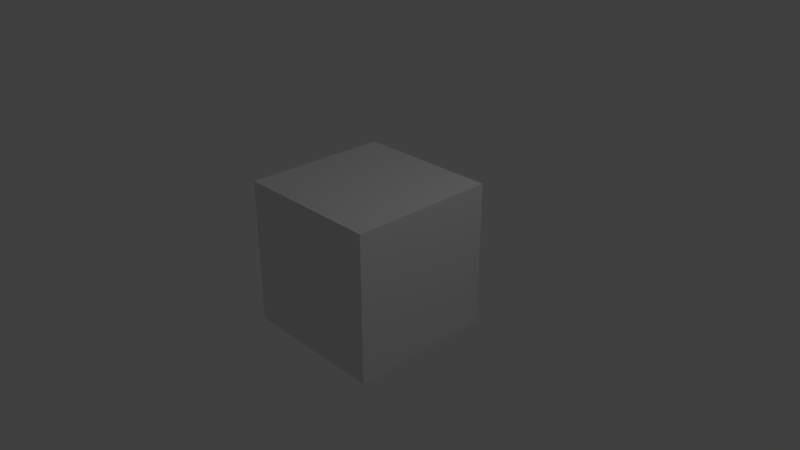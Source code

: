 # Source: room1.blend  (saved by Blender 2.79.0; exported with 4.5.12 LTS)
import bpy
from mathutils import Matrix  # noqa: F401  (used for matrix-valued properties, if any)

bpy.ops.wm.read_factory_settings(use_empty=True)
scene = bpy.context.scene
scene.name = 'Scene'

# ---- collections
col_collection_1 = bpy.data.collections.new('Collection 1'); scene.collection.children.link(col_collection_1)

# ---- materials (node trees are filled in below, after node groups)
mat_material = bpy.data.materials.new('Material')
mat_material.alpha_threshold = 0.0
mat_material.use_transparent_shadow = False
mat_material.roughness = 0.5
mat_material.line_color = (0.0, 0.0, 0.0, 1.0)

# ---- material node trees

# ---- world
world_world = bpy.data.worlds.new('World'); scene.world = world_world
world_world.color = (0.05088, 0.05088, 0.05088)
world_world.use_sun_shadow = False
world_world.sun_shadow_jitter_overblur = 0.0
world_world.cycles.sampling_method = 'MANUAL'

# ---- cameras
cam_camera = bpy.data.cameras.new('Camera')
cam_camera.clip_end = 100.0
cam_camera.lens = 35.0
cam_camera.sensor_width = 32.0
cam_camera.sensor_height = 18.0
cam_camera.ortho_scale = 7.314
cam_camera.dof.focus_distance = 0.0
cam_camera.dof.aperture_fstop = 128.0

# ---- lights
light_lamp = bpy.data.lights.new('Lamp', 'POINT')
light_lamp.transmission_factor = 0.0
light_lamp.cutoff_distance = 30.0
light_lamp.energy = 100.0
light_lamp.shadow_buffer_clip_start = 1.001
light_lamp.shadow_soft_size = 0.1
light_lamp.shadow_maximum_resolution = 0.006
light_lamp.use_absolute_resolution = True

# ---- meshes
me_cube = bpy.data.meshes.new('Cube')
me_cube.from_pydata([(1.0, 1.0, -1.0), (1.0, -1.0, -1.0), (-1.0, -1.0, -1.0), (-1.0, 1.0, -1.0), (1.0, 1.0, 1.0), (1.0, -1.0, 1.0), (-1.0, -1.0, 1.0), (-1.0, 1.0, 1.0)], [], [(0, 1, 2, 3), (4, 7, 6, 5), (0, 4, 5, 1), (1, 5, 6, 2), (2, 6, 7, 3), (4, 0, 3, 7)])
me_cube.materials.append(mat_material)
me_cube.use_remesh_preserve_volume = False
me_cube.use_remesh_preserve_attributes = False
me_cube.use_mirror_vertex_groups = False
me_cube.update()

# ---- objects
ob_cube = bpy.data.objects.new('Cube', me_cube)
ob_lamp = bpy.data.objects.new('Lamp', light_lamp)
ob_camera = bpy.data.objects.new('Camera', cam_camera)

# ---- transforms, parenting, visibility, modifiers, constraints
ob_cube.location = (0.0, 0.0, 0.0)
ob_cube.lock_rotations_4d = False
ob_cube.empty_display_type = 'ARROWS'
ob_cube.lineart.crease_threshold = 0.0
ob_lamp.location = (4.076, 1.005, 5.904)
ob_lamp.rotation_euler = (0.6503, 0.05522, 1.866)
ob_lamp.lock_rotations_4d = False
ob_lamp.empty_display_type = 'ARROWS'
ob_lamp.color = (0.0, 0.0, 0.0, 0.0)
ob_lamp.lineart.crease_threshold = 0.0
ob_camera.location = (7.481, -6.508, 5.344)
ob_camera.rotation_euler = (1.109, 0.0, 0.8149)
ob_camera.lock_rotations_4d = False
ob_camera.empty_display_type = 'ARROWS'
ob_camera.color = (0.0, 0.0, 0.0, 0.0)
ob_camera.display_type = 'WIRE'
ob_camera.lineart.crease_threshold = 0.0

# ---- collection membership
col_collection_1.objects.link(ob_cube)
col_collection_1.objects.link(ob_lamp)
col_collection_1.objects.link(ob_camera)

# ---- scene / render settings (as saved in the file)
scene.camera = ob_camera
scene.frame_start = 1; scene.frame_end = 250; scene.frame_set(1)
scene.render.engine = 'BLENDER_EEVEE_NEXT'
scene.render.resolution_percentage = 50
scene.render.dither_intensity = 0.0
scene.cycles.use_denoising = False
scene.cycles.samples = 128
scene.cycles.sampling_pattern = 'TABULATED_SOBOL'
scene.cycles.use_adaptive_sampling = False
scene.cycles.use_light_tree = False
scene.cycles.blur_glossy = 0.0
scene.cycles.sample_clamp_indirect = 0.0
scene.view_settings.view_transform = 'Standard'
bpy.context.view_layer.update()
